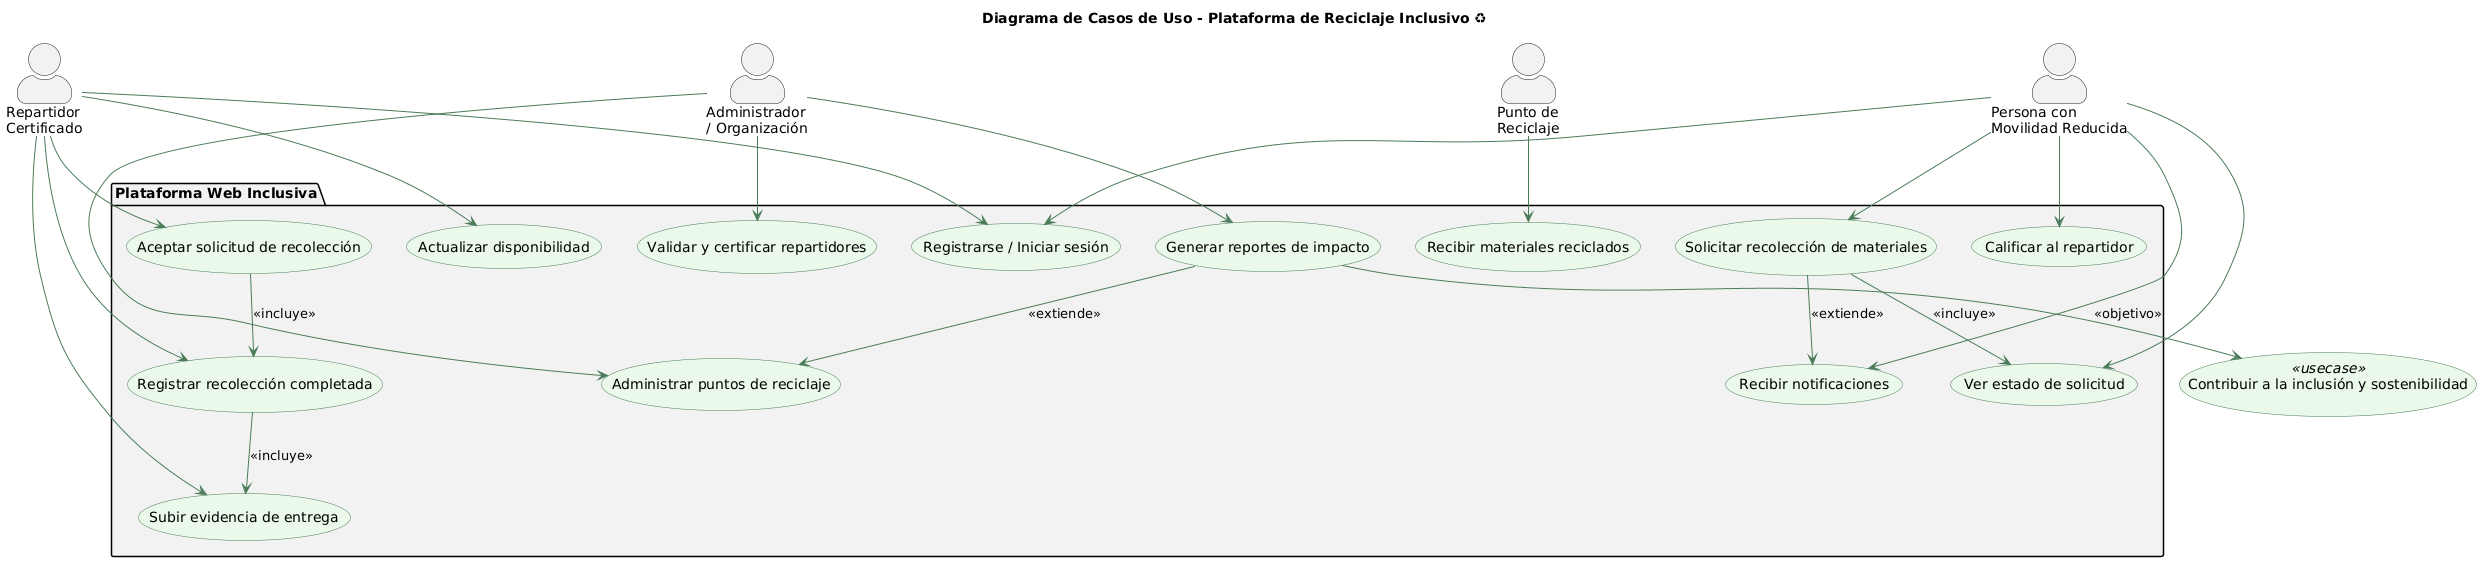

The diagram above was rendered by PlantUML. Its source (embedded in the PNG):
@startuml
title Diagrama de Casos de Uso - Plataforma de Reciclaje Inclusivo ♻

' Configuración visual
skinparam actorStyle awesome
skinparam usecase {
  BackgroundColor #EAF9EA
  BorderColor #4A7C59
  ArrowColor #4A7C59
  FontSize 14
  FontColor black
}
skinparam package {
  BackgroundColor #F2F2F2
  BorderColor black
}

actor "Persona con\nMovilidad Reducida" as Persona
actor "Repartidor\nCertificado" as Repartidor
actor "Administrador\n/ Organización" as Admin
actor "Punto de\nReciclaje" as Punto

package "Plataforma Web Inclusiva" {

  usecase "Registrarse / Iniciar sesión" as UC1
  usecase "Solicitar recolección de materiales" as UC2
  usecase "Ver estado de solicitud" as UC3
  usecase "Calificar al repartidor" as UC4
  usecase "Recibir notificaciones" as UC5

  usecase "Aceptar solicitud de recolección" as UC6
  usecase "Registrar recolección completada" as UC7
  usecase "Subir evidencia de entrega" as UC8
  usecase "Actualizar disponibilidad" as UC9

  usecase "Validar y certificar repartidores" as UC10
  usecase "Administrar puntos de reciclaje" as UC11
  usecase "Generar reportes de impacto" as UC12

  usecase "Recibir materiales reciclados" as UC13
}

' Relaciones entre actores y casos de uso
Persona --> UC1
Persona --> UC2
Persona --> UC3
Persona --> UC4
Persona --> UC5

Repartidor --> UC1
Repartidor --> UC6
Repartidor --> UC7
Repartidor --> UC8
Repartidor --> UC9

Admin --> UC10
Admin --> UC11
Admin --> UC12

Punto --> UC13

' Relaciones entre casos de uso
UC6 --> UC7 : <<incluye>>
UC7 --> UC8 : <<incluye>>
UC12 --> UC11 : <<extiende>>
UC2 --> UC3 : <<incluye>>
UC2 --> UC5 : <<extiende>>

' Conexión lógica final de objetivos
UC12 --> (Contribuir a la inclusión y sostenibilidad) : <<objetivo>>
(Contribuir a la inclusión y sostenibilidad) <<usecase>>
@enduml